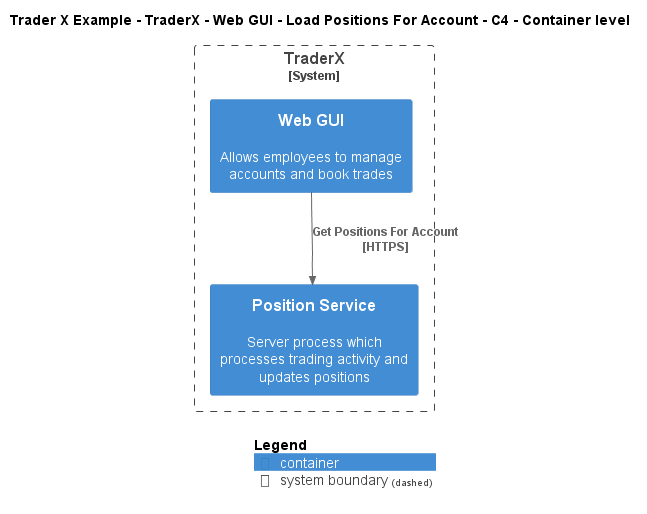

The diagram above was rendered by PlantUML. Its source (embedded in the PNG):
@startuml
!include ..\..\..\..\..\..\..\.c4s\C4_Container.puml

AddElementTag("c4interflow:lifecycle:new", $bgColor=green, $fontColor=#ffffff, $borderColor=green, $shadowing="False")
AddElementTag("c4interflow:lifecycle:changed", $bgColor=orange, $fontColor=#ffffff, $borderColor=orange, $shadowing="False")
AddElementTag("c4interflow:lifecycle:removed", $bgColor=red, $fontColor=#ffffff, $borderColor=red, $shadowing="False")

AddRelTag("c4interflow:lifecycle:new", $textColor=green, $lineColor=green)
AddRelTag("c4interflow:lifecycle:changed", $textColor=orange, $lineColor=orange)
AddRelTag("c4interflow:lifecycle:removed", $textColor=red, $lineColor=red)

SHOW_PERSON_PORTRAIT()
LAYOUT_TOP_DOWN()

skinparam linetype polyline

title Trader X Example - TraderX - Web GUI - Load Positions For Account - C4 - Container level


System_Boundary(TraderXExample.SoftwareSystems.TraderX, "TraderX") {
    Container(TraderXExample.SoftwareSystems.TraderX.Containers.WebGUI, "Web GUI", "", "Allows employees to manage accounts and book trades")
    Container(TraderXExample.SoftwareSystems.TraderX.Containers.PositionService, "Position Service", "", "Server process which processes trading activity and updates positions")
}

Rel(TraderXExample.SoftwareSystems.TraderX.Containers.WebGUI, TraderXExample.SoftwareSystems.TraderX.Containers.PositionService, "Get Positions For Account\n[HTTPS]", $tags='protocol:https')


SHOW_LEGEND()
@enduml